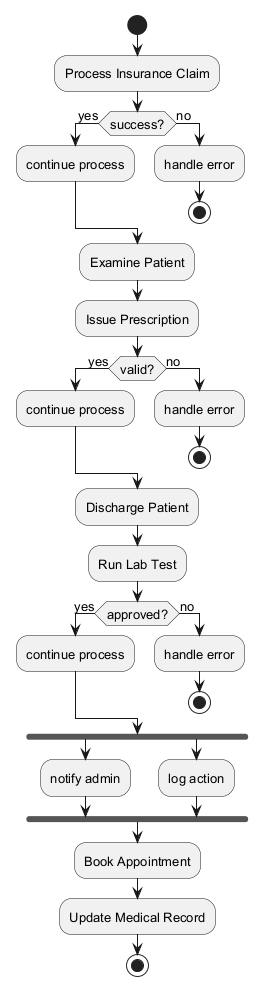

The diagram above was rendered by PlantUML. Its source (embedded in the PNG):
@startuml
skinparam defaultFontSize 13
start
:Process Insurance Claim;
if (success?) then (yes)
:continue process;
else (no)
:handle error;
stop
endif
:Examine Patient;
:Issue Prescription;
if (valid?) then (yes)
:continue process;
else (no)
:handle error;
stop
endif
:Discharge Patient;
:Run Lab Test;
if (approved?) then (yes)
:continue process;
else (no)
:handle error;
stop
endif
fork
:notify admin;
fork again
:log action;
end fork
:Book Appointment;
:Update Medical Record;
stop
@enduml